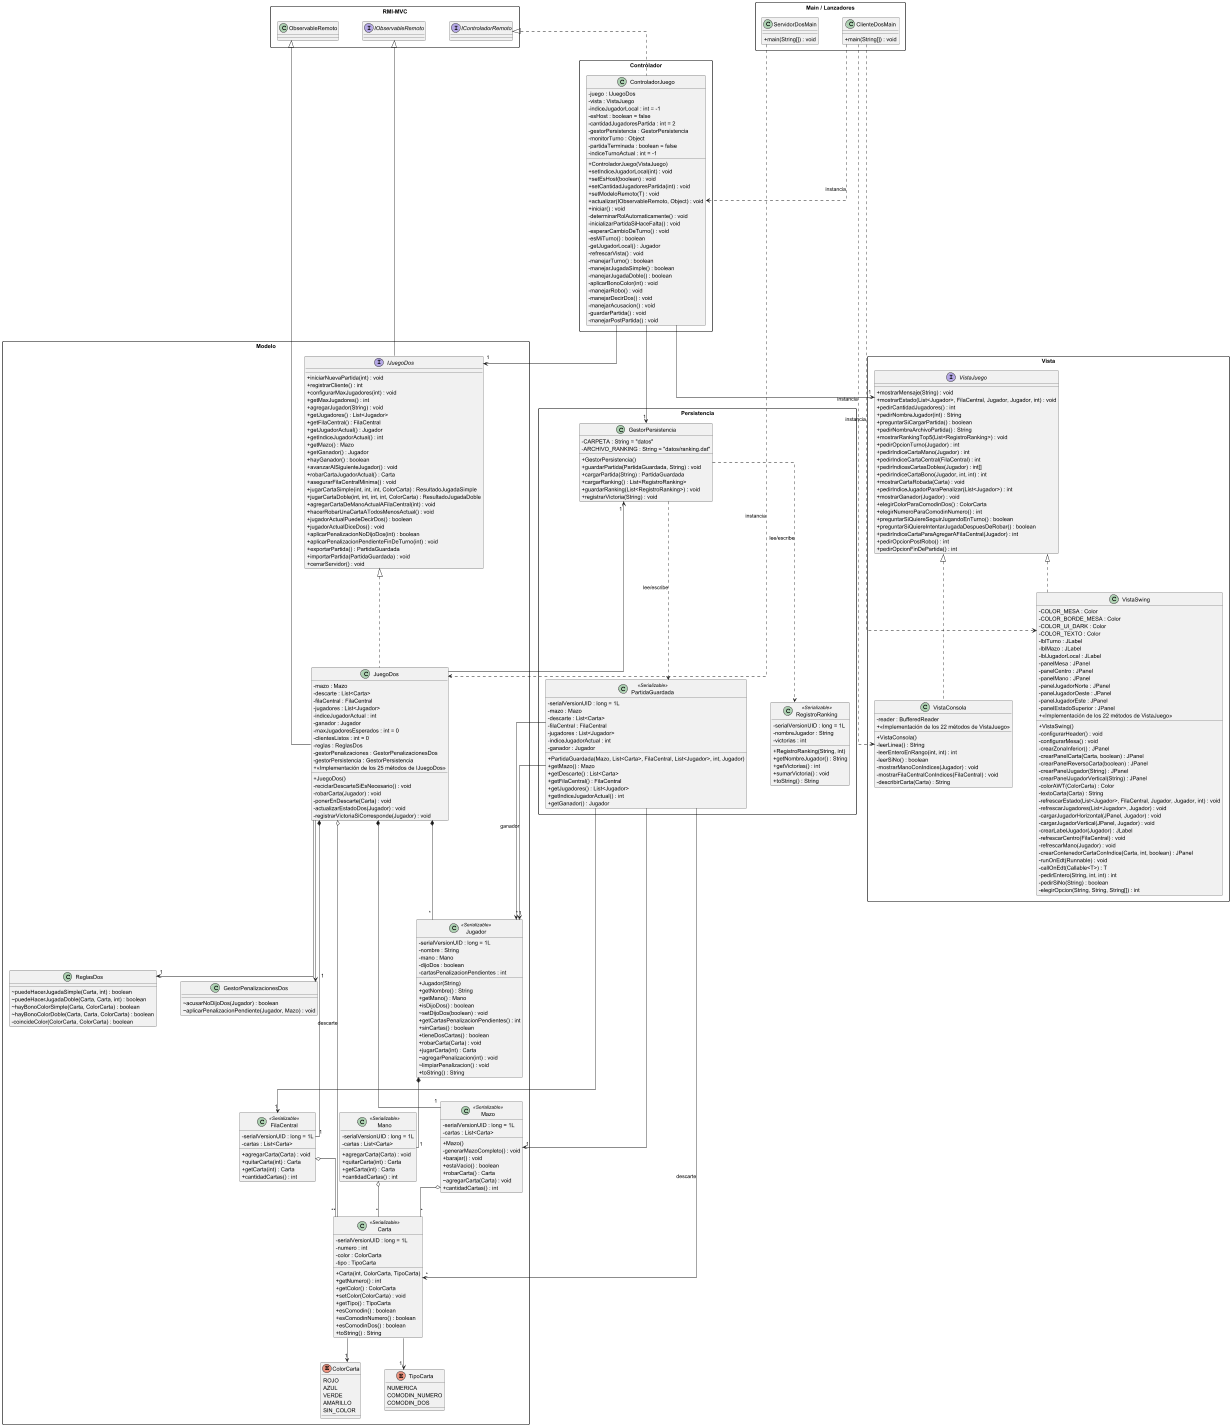

The diagram above was rendered by PlantUML. Its source (embedded in the PNG):
@startuml
skinparam classAttributeIconSize 0
skinparam packageStyle rectangle
skinparam linetype ortho
skinparam nodesep 60
skinparam ranksep 60

package "RMI-MVC" {
    interface IObservableRemoto
    interface IControladorRemoto
    class ObservableRemoto
}

package "Modelo" {

    enum ColorCarta {
        ROJO
        AZUL
        VERDE
        AMARILLO
        SIN_COLOR
    }

    enum TipoCarta {
        NUMERICA
        COMODIN_NUMERO
        COMODIN_DOS
    }

    class Carta <<Serializable>> {
        - serialVersionUID : long = 1L
        - numero : int
        - color : ColorCarta
        - tipo : TipoCarta
        + Carta(int, ColorCarta, TipoCarta)
        + getNumero() : int
        + getColor() : ColorCarta
        + setColor(ColorCarta) : void
        + getTipo() : TipoCarta
        + esComodin() : boolean
        + esComodinNumero() : boolean
        + esComodinDos() : boolean
        + toString() : String
    }

    class Mazo <<Serializable>> {
        - serialVersionUID : long = 1L
        - cartas : List<Carta>
        + Mazo()
        - generarMazoCompleto() : void
        + barajar() : void
        + estaVacio() : boolean
        + robarCarta() : Carta
        ~ agregarCarta(Carta) : void
        + cantidadCartas() : int
    }

    class Mano <<Serializable>> {
        - serialVersionUID : long = 1L
        - cartas : List<Carta>
        + agregarCarta(Carta) : void
        + quitarCarta(int) : Carta
        + getCarta(int) : Carta
        + cantidadCartas() : int
    }

    class FilaCentral <<Serializable>> {
        - serialVersionUID : long = 1L
        - cartas : List<Carta>
        + agregarCarta(Carta) : void
        + quitarCarta(int) : Carta
        + getCarta(int) : Carta
        + cantidadCartas() : int
    }

    class Jugador <<Serializable>> {
        - serialVersionUID : long = 1L
        - nombre : String
        - mano : Mano
        - dijoDos : boolean
        - cartasPenalizacionPendientes : int
        + Jugador(String)
        + getNombre() : String
        + getMano() : Mano
        + isDijoDos() : boolean
        ~ setDijoDos(boolean) : void
        + getCartasPenalizacionPendientes() : int
        + sinCartas() : boolean
        + tieneDosCartas() : boolean
        + robarCarta(Carta) : void
        + jugarCarta(int) : Carta
        ~ agregarPenalizacion(int) : void
        ~ limpiarPenalizacion() : void
        + toString() : String
    }

    class ReglasDos {
        ~ puedeHacerJugadaSimple(Carta, int) : boolean
        ~ puedeHacerJugadaDoble(Carta, Carta, int) : boolean
        ~ hayBonoColorSimple(Carta, ColorCarta) : boolean
        ~ hayBonoColorDoble(Carta, Carta, ColorCarta) : boolean
        - coincideColor(ColorCarta, ColorCarta) : boolean
    }

    class GestorPenalizacionesDos {
        ~ acusarNoDijoDos(Jugador) : boolean
        ~ aplicarPenalizacionPendiente(Jugador, Mazo) : void
    }

    interface IJuegoDos {
        + iniciarNuevaPartida(int) : void
        + registrarCliente() : int
        + configurarMaxJugadores(int) : void
        + getMaxJugadores() : int
        + agregarJugador(String) : void
        + getJugadores() : List<Jugador>
        + getFilaCentral() : FilaCentral
        + getJugadorActual() : Jugador
        + getIndiceJugadorActual() : int
        + getMazo() : Mazo
        + getGanador() : Jugador
        + hayGanador() : boolean
        + avanzarAlSiguienteJugador() : void
        + robarCartaJugadorActual() : Carta
        + asegurarFilaCentralMinima() : void
        + jugarCartaSimple(int, int, int, ColorCarta) : ResultadoJugadaSimple
        + jugarCartaDoble(int, int, int, int, ColorCarta) : ResultadoJugadaDoble
        + agregarCartaDeManoActualAFilaCentral(int) : void
        + hacerRobarUnaCartaATodosMenosActual() : void
        + jugadorActualPuedeDecirDos() : boolean
        + jugadorActualDiceDos() : void
        + aplicarPenalizacionNoDijoDos(int) : boolean
        + aplicarPenalizacionPendienteFinDeTurno(int) : void
        + exportarPartida() : PartidaGuardada
        + importarPartida(PartidaGuardada) : void
        + cerrarServidor() : void
    }

    class JuegoDos {
        - mazo : Mazo
        - descarte : List<Carta>
        - filaCentral : FilaCentral
        - jugadores : List<Jugador>
        - indiceJugadorActual : int
        - ganador : Jugador
        - maxJugadoresEsperados : int = 0
        - clientesListos : int = 0
        - reglas : ReglasDos
        - gestorPenalizaciones : GestorPenalizacionesDos
        - gestorPersistencia : GestorPersistencia
        + JuegoDos()
        - reciclarDescarteSiEsNecesario() : void
        - robarCarta(Jugador) : void
        - ponerEnDescarte(Carta) : void
        - actualizarEstadoDos(Jugador) : void
        - registrarVictoriaSiCorresponde(Jugador) : void
        + <<Implementación de los 25 métodos de IJuegoDos>>
    }
}

package "Persistencia" {
    class GestorPersistencia {
        - CARPETA : String = "datos"
        - ARCHIVO_RANKING : String = "datos/ranking.dat"
        + GestorPersistencia()
        + guardarPartida(PartidaGuardada, String) : void
        + cargarPartida(String) : PartidaGuardada
        + cargarRanking() : List<RegistroRanking>
        + guardarRanking(List<RegistroRanking>) : void
        + registrarVictoria(String) : void
    }

    class PartidaGuardada <<Serializable>> {
        - serialVersionUID : long = 1L
        - mazo : Mazo
        - descarte : List<Carta>
        - filaCentral : FilaCentral
        - jugadores : List<Jugador>
        - indiceJugadorActual : int
        - ganador : Jugador
        + PartidaGuardada(Mazo, List<Carta>, FilaCentral, List<Jugador>, int, Jugador)
        + getMazo() : Mazo
        + getDescarte() : List<Carta>
        + getFilaCentral() : FilaCentral
        + getJugadores() : List<Jugador>
        + getIndiceJugadorActual() : int
        + getGanador() : Jugador
    }

    class RegistroRanking <<Serializable>> {
        - serialVersionUID : long = 1L
        - nombreJugador : String
        - victorias : int
        + RegistroRanking(String, int)
        + getNombreJugador() : String
        + getVictorias() : int
        + sumarVictoria() : void
        + toString() : String
    }
}

package "Vista" {
    interface VistaJuego {
        + mostrarMensaje(String) : void
        + mostrarEstado(List<Jugador>, FilaCentral, Jugador, Jugador, int) : void
        + pedirCantidadJugadores() : int
        + pedirNombreJugador(int) : String
        + preguntarSiCargarPartida() : boolean
        + pedirNombreArchivoPartida() : String
        + mostrarRankingTop5(List<RegistroRanking>) : void
        + pedirOpcionTurno(Jugador) : int
        + pedirIndiceCartaMano(Jugador) : int
        + pedirIndiceCartaCentral(FilaCentral) : int
        + pedirIndicesCartasDobles(Jugador) : int[]
        + pedirIndiceCartaBono(Jugador, int, int) : int
        + mostrarCartaRobada(Carta) : void
        + pedirIndiceJugadorParaPenalizar(List<Jugador>) : int
        + mostrarGanador(Jugador) : void
        + elegirColorParaComodinDos() : ColorCarta
        + elegirNumeroParaComodinNumero() : int
        + preguntarSiQuiereSeguirJugandoEnTurno() : boolean
        + preguntarSiQuiereIntentarJugadaDespuesDeRobar() : boolean
        + pedirIndiceCartaParaAgregarAFilaCentral(Jugador) : int
        + pedirOpcionPostRobo() : int
        + pedirOpcionFinDePartida() : int
    }

    class VistaConsola {
        - reader : BufferedReader
        + VistaConsola()
        - leerLinea() : String
        - leerEnteroEnRango(int, int) : int
        - leerSiNo() : boolean
        - mostrarManoConIndices(Jugador) : void
        - mostrarFilaCentralConIndices(FilaCentral) : void
        - describirCarta(Carta) : String
        + <<Implementación de los 22 métodos de VistaJuego>>
    }

    class VistaSwing {
        - COLOR_MESA : Color
        - COLOR_BORDE_MESA : Color
        - COLOR_UI_DARK : Color
        - COLOR_TEXTO : Color
        - lblTurno : JLabel
        - lblMazo : JLabel
        - lblJugadorLocal : JLabel
        - panelMesa : JPanel
        - panelCentro : JPanel
        - panelMano : JPanel
        - panelJugadorNorte : JPanel
        - panelJugadorOeste : JPanel
        - panelJugadorEste : JPanel
        - panelEstadoSuperior : JPanel
        + VistaSwing()
        - configurarHeader() : void
        - configurarMesa() : void
        - crearZonaInferior() : JPanel
        - crearPanelCarta(Carta, boolean) : JPanel
        - crearPanelReversoCarta(boolean) : JPanel
        - crearPanelJugador(String) : JPanel
        - crearPanelJugadorVertical(String) : JPanel
        - colorAWT(ColorCarta) : Color
        - textoCarta(Carta) : String
        - refrescarEstado(List<Jugador>, FilaCentral, Jugador, Jugador, int) : void
        - refrescarJugadores(List<Jugador>, Jugador) : void
        - cargarJugadorHorizontal(JPanel, Jugador) : void
        - cargarJugadorVertical(JPanel, Jugador) : void
        - crearLabelJugador(Jugador) : JLabel
        - refrescarCentro(FilaCentral) : void
        - refrescarMano(Jugador) : void
        - crearContenedorCartaConIndice(Carta, int, boolean) : JPanel
        - runOnEdt(Runnable) : void
        - callOnEdt(Callable<T>) : T
        - pedirEntero(String, int, int) : int
        - pedirSiNo(String) : boolean
        - elegirOpcion(String, String, String[]) : int
        + <<Implementación de los 22 métodos de VistaJuego>>
    }
}

package "Controlador" {
    class ControladorJuego {
        - juego : IJuegoDos
        - vista : VistaJuego
        - indiceJugadorLocal : int = -1
        - esHost : boolean = false
        - cantidadJugadoresPartida : int = 2
        - gestorPersistencia : GestorPersistencia
        - monitorTurno : Object
        - partidaTerminada : boolean = false
        - indiceTurnoActual : int = -1
        + ControladorJuego(VistaJuego)
        + setIndiceJugadorLocal(int) : void
        + setEsHost(boolean) : void
        + setCantidadJugadoresPartida(int) : void
        + setModeloRemoto(T) : void
        + actualizar(IObservableRemoto, Object) : void
        + iniciar() : void
        - determinarRolAutomaticamente() : void
        - inicializarPartidaSiHaceFalta() : void
        - esperarCambioDeTurno() : void
        - esMiTurno() : boolean
        - getJugadorLocal() : Jugador
        - refrescarVista() : void
        - manejarTurno() : boolean
        - manejarJugadaSimple() : boolean
        - manejarJugadaDoble() : boolean
        - aplicarBonoColor(int) : void
        - manejarRobo() : void
        - manejarDecirDos() : void
        - manejarAcusacion() : void
        - guardarPartida() : void
        - manejarPostPartida() : void
    }
}

package "Main / Lanzadores" {
    class ClienteDosMain {
        + main(String[]) : void
    }

    class ServidorDosMain {
        + main(String[]) : void
    }
}

' ==========================================
' RELACIONES DE HERENCIA E IMPLEMENTACIÓN
' ==========================================
IObservableRemoto <|-- IJuegoDos
IJuegoDos <|.. JuegoDos
ObservableRemoto <|-- JuegoDos
IControladorRemoto <|.. ControladorJuego
VistaJuego <|.. VistaConsola
VistaJuego <|.. VistaSwing

' ==========================================
' RELACIONES DE COMPOSICIÓN Y AGREGACIÓN
' ==========================================
JuegoDos *-- "1" Mazo
JuegoDos *-- "1" FilaCentral
JuegoDos *-- "*" Jugador
JuegoDos o-- "*" Carta : descarte
JuegoDos --> "1" ReglasDos
JuegoDos --> "1" GestorPenalizacionesDos
JuegoDos --> "1" GestorPersistencia

Jugador *-- "1" Mano
Mazo o-- "*" Carta
Mano o-- "*" Carta
FilaCentral o-- "*" Carta

Carta --> "1" ColorCarta
Carta --> "1" TipoCarta

' ==========================================
' RELACIONES DEL CONTROLADOR
' ==========================================
ControladorJuego --> "1" IJuegoDos
ControladorJuego --> "1" VistaJuego
ControladorJuego --> "1" GestorPersistencia

' ==========================================
' RELACIONES DE PERSISTENCIA
' ==========================================
GestorPersistencia ..> PartidaGuardada : lee/escribe
GestorPersistencia ..> RegistroRanking : lee/escribe

PartidaGuardada --> "1" Mazo
PartidaGuardada --> "1" FilaCentral
PartidaGuardada --> "*" Jugador
PartidaGuardada --> "*" Carta : descarte
PartidaGuardada --> "1" Jugador : ganador

' ==========================================
' RELACIONES DE MAIN
' ==========================================
ClienteDosMain ..> ControladorJuego : instancia
ClienteDosMain ..> VistaConsola : instancia
ClienteDosMain ..> VistaSwing : instancia
ServidorDosMain ..> JuegoDos : instancia

@enduml